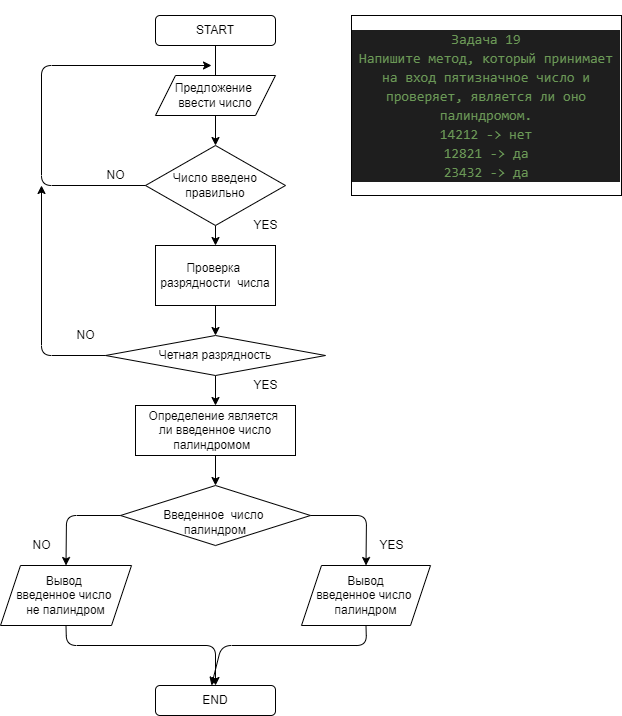

The diagram above was exported from draw.io. Its source (the exported page's mxGraphModel, read from the mxfile embedded in the PNG):
<mxGraphModel dx="829" dy="1699" grid="1" gridSize="10" guides="1" tooltips="1" connect="1" arrows="1" fold="1" page="1" pageScale="1" pageWidth="827" pageHeight="1169" math="0" shadow="0">
  <root>
    <mxCell id="0" />
    <mxCell id="1" parent="0" />
    <mxCell id="2" value="&#10;&#10;&lt;div style=&quot;color: rgb(212, 212, 212); background-color: rgb(30, 30, 30); font-family: consolas, &amp;quot;courier new&amp;quot;, monospace; font-weight: normal; font-size: 14px; line-height: 19px;&quot;&gt;&lt;div&gt;&lt;span style=&quot;color: #6a9955&quot;&gt;Задача 19&lt;/span&gt;&lt;/div&gt;&lt;div&gt;&lt;span style=&quot;color: #6a9955&quot;&gt;Напишите метод, который принимает на вход пятизначное число и проверяет, является ли оно палиндромом.&lt;/span&gt;&lt;/div&gt;&lt;div&gt;&lt;span style=&quot;color: #6a9955&quot;&gt;14212 -&amp;gt; нет&lt;/span&gt;&lt;/div&gt;&lt;div&gt;&lt;span style=&quot;color: #6a9955&quot;&gt;12821 -&amp;gt; да&lt;/span&gt;&lt;/div&gt;&lt;div&gt;&lt;span style=&quot;color: #6a9955&quot;&gt;23432 -&amp;gt; да&lt;/span&gt;&lt;/div&gt;&lt;/div&gt;&#10;&#10;" style="rounded=0;whiteSpace=wrap;html=1;" vertex="1" parent="1">
      <mxGeometry x="550" width="270" height="180" as="geometry" />
    </mxCell>
    <mxCell id="6" value="" style="edgeStyle=none;html=1;" edge="1" parent="1" source="3" target="5">
      <mxGeometry relative="1" as="geometry" />
    </mxCell>
    <mxCell id="3" value="START" style="rounded=1;whiteSpace=wrap;html=1;" vertex="1" parent="1">
      <mxGeometry x="354" width="120" height="30" as="geometry" />
    </mxCell>
    <mxCell id="4" value="Предложение&amp;nbsp;&lt;br&gt;ввести число" style="shape=parallelogram;perimeter=parallelogramPerimeter;whiteSpace=wrap;html=1;fixedSize=1;" vertex="1" parent="1">
      <mxGeometry x="354" y="60" width="120" height="40" as="geometry" />
    </mxCell>
    <mxCell id="9" value="" style="edgeStyle=none;html=1;" edge="1" parent="1" source="5" target="8">
      <mxGeometry relative="1" as="geometry" />
    </mxCell>
    <mxCell id="5" value="Число введено&lt;br&gt;правильно" style="rhombus;whiteSpace=wrap;html=1;" vertex="1" parent="1">
      <mxGeometry x="344" y="130" width="140" height="80" as="geometry" />
    </mxCell>
    <mxCell id="7" value="" style="endArrow=classic;html=1;exitX=0;exitY=0.5;exitDx=0;exitDy=0;" edge="1" parent="1" source="5">
      <mxGeometry width="50" height="50" relative="1" as="geometry">
        <mxPoint x="390" y="260" as="sourcePoint" />
        <mxPoint x="410" y="50" as="targetPoint" />
        <Array as="points">
          <mxPoint x="240" y="170" />
          <mxPoint x="240" y="50" />
        </Array>
      </mxGeometry>
    </mxCell>
    <mxCell id="12" value="" style="edgeStyle=none;html=1;" edge="1" parent="1" source="8" target="10">
      <mxGeometry relative="1" as="geometry" />
    </mxCell>
    <mxCell id="8" value="Проверка&amp;nbsp;&lt;br&gt;разрядности&amp;nbsp; числа" style="rounded=0;whiteSpace=wrap;html=1;" vertex="1" parent="1">
      <mxGeometry x="354" y="230" width="120" height="60" as="geometry" />
    </mxCell>
    <mxCell id="15" value="" style="edgeStyle=none;html=1;" edge="1" parent="1" source="10" target="14">
      <mxGeometry relative="1" as="geometry" />
    </mxCell>
    <mxCell id="10" value="Четная разрядность" style="rhombus;whiteSpace=wrap;html=1;" vertex="1" parent="1">
      <mxGeometry x="304" y="320" width="220" height="40" as="geometry" />
    </mxCell>
    <mxCell id="13" value="" style="endArrow=classic;html=1;exitX=0;exitY=0.5;exitDx=0;exitDy=0;" edge="1" parent="1" source="10">
      <mxGeometry width="50" height="50" relative="1" as="geometry">
        <mxPoint x="390" y="250" as="sourcePoint" />
        <mxPoint x="240" y="170" as="targetPoint" />
        <Array as="points">
          <mxPoint x="240" y="340" />
        </Array>
      </mxGeometry>
    </mxCell>
    <mxCell id="19" value="" style="edgeStyle=none;html=1;" edge="1" parent="1" source="14" target="16">
      <mxGeometry relative="1" as="geometry" />
    </mxCell>
    <mxCell id="14" value="Определение является&amp;nbsp;&lt;br&gt;ли введенное число&lt;br&gt;палиндромом&amp;nbsp;&amp;nbsp;" style="rounded=0;whiteSpace=wrap;html=1;" vertex="1" parent="1">
      <mxGeometry x="334" y="390" width="160" height="50" as="geometry" />
    </mxCell>
    <mxCell id="16" value="&lt;br&gt;Введенное&amp;nbsp; число&amp;nbsp;&lt;br&gt;палиндром" style="rhombus;whiteSpace=wrap;html=1;" vertex="1" parent="1">
      <mxGeometry x="319" y="470" width="190" height="60" as="geometry" />
    </mxCell>
    <mxCell id="20" value="Вывод&amp;nbsp;&lt;br&gt;введенное число&amp;nbsp;&lt;br&gt;не палиндром" style="shape=parallelogram;perimeter=parallelogramPerimeter;whiteSpace=wrap;html=1;fixedSize=1;" vertex="1" parent="1">
      <mxGeometry x="199" y="550" width="131" height="60" as="geometry" />
    </mxCell>
    <mxCell id="21" value="Вывод&lt;br&gt;введенное число&amp;nbsp;&lt;br&gt;палиндром" style="shape=parallelogram;perimeter=parallelogramPerimeter;whiteSpace=wrap;html=1;fixedSize=1;" vertex="1" parent="1">
      <mxGeometry x="500" y="550" width="129" height="60" as="geometry" />
    </mxCell>
    <mxCell id="22" value="" style="endArrow=classic;html=1;exitX=0;exitY=0.5;exitDx=0;exitDy=0;entryX=0.5;entryY=0;entryDx=0;entryDy=0;" edge="1" parent="1" source="16" target="20">
      <mxGeometry width="50" height="50" relative="1" as="geometry">
        <mxPoint x="390" y="510" as="sourcePoint" />
        <mxPoint x="440" y="460" as="targetPoint" />
        <Array as="points">
          <mxPoint x="265" y="500" />
        </Array>
      </mxGeometry>
    </mxCell>
    <mxCell id="23" value="" style="endArrow=classic;html=1;exitX=1;exitY=0.5;exitDx=0;exitDy=0;entryX=0.5;entryY=0;entryDx=0;entryDy=0;" edge="1" parent="1" source="16" target="21">
      <mxGeometry width="50" height="50" relative="1" as="geometry">
        <mxPoint x="390" y="510" as="sourcePoint" />
        <mxPoint x="440" y="460" as="targetPoint" />
        <Array as="points">
          <mxPoint x="565" y="500" />
        </Array>
      </mxGeometry>
    </mxCell>
    <mxCell id="24" value="NO" style="text;html=1;resizable=0;autosize=1;align=center;verticalAlign=middle;points=[];fillColor=none;strokeColor=none;rounded=0;" vertex="1" parent="1">
      <mxGeometry x="225" y="520" width="30" height="20" as="geometry" />
    </mxCell>
    <mxCell id="25" value="YES" style="text;html=1;resizable=0;autosize=1;align=center;verticalAlign=middle;points=[];fillColor=none;strokeColor=none;rounded=0;" vertex="1" parent="1">
      <mxGeometry x="570" y="520" width="40" height="20" as="geometry" />
    </mxCell>
    <mxCell id="26" value="YES" style="text;html=1;resizable=0;autosize=1;align=center;verticalAlign=middle;points=[];fillColor=none;strokeColor=none;rounded=0;" vertex="1" parent="1">
      <mxGeometry x="444" y="200" width="40" height="20" as="geometry" />
    </mxCell>
    <mxCell id="27" value="NO" style="text;html=1;resizable=0;autosize=1;align=center;verticalAlign=middle;points=[];fillColor=none;strokeColor=none;rounded=0;" vertex="1" parent="1">
      <mxGeometry x="299" y="150" width="30" height="20" as="geometry" />
    </mxCell>
    <mxCell id="28" value="YES" style="text;html=1;resizable=0;autosize=1;align=center;verticalAlign=middle;points=[];fillColor=none;strokeColor=none;rounded=0;" vertex="1" parent="1">
      <mxGeometry x="444" y="360" width="40" height="20" as="geometry" />
    </mxCell>
    <mxCell id="29" value="NO" style="text;html=1;resizable=0;autosize=1;align=center;verticalAlign=middle;points=[];fillColor=none;strokeColor=none;rounded=0;" vertex="1" parent="1">
      <mxGeometry x="269" y="310" width="30" height="20" as="geometry" />
    </mxCell>
    <mxCell id="30" value="END" style="rounded=1;whiteSpace=wrap;html=1;" vertex="1" parent="1">
      <mxGeometry x="354" y="670" width="120" height="30" as="geometry" />
    </mxCell>
    <mxCell id="31" value="" style="endArrow=classic;html=1;exitX=0.5;exitY=1;exitDx=0;exitDy=0;entryX=0.5;entryY=0;entryDx=0;entryDy=0;" edge="1" parent="1" source="20" target="30">
      <mxGeometry width="50" height="50" relative="1" as="geometry">
        <mxPoint x="390" y="670" as="sourcePoint" />
        <mxPoint x="440" y="620" as="targetPoint" />
        <Array as="points">
          <mxPoint x="265" y="630" />
          <mxPoint x="414" y="630" />
        </Array>
      </mxGeometry>
    </mxCell>
    <mxCell id="32" value="" style="endArrow=classic;html=1;exitX=0.5;exitY=1;exitDx=0;exitDy=0;" edge="1" parent="1" source="21">
      <mxGeometry width="50" height="50" relative="1" as="geometry">
        <mxPoint x="390" y="670" as="sourcePoint" />
        <mxPoint x="410" y="670" as="targetPoint" />
        <Array as="points">
          <mxPoint x="565" y="630" />
          <mxPoint x="420" y="630" />
        </Array>
      </mxGeometry>
    </mxCell>
  </root>
</mxGraphModel>